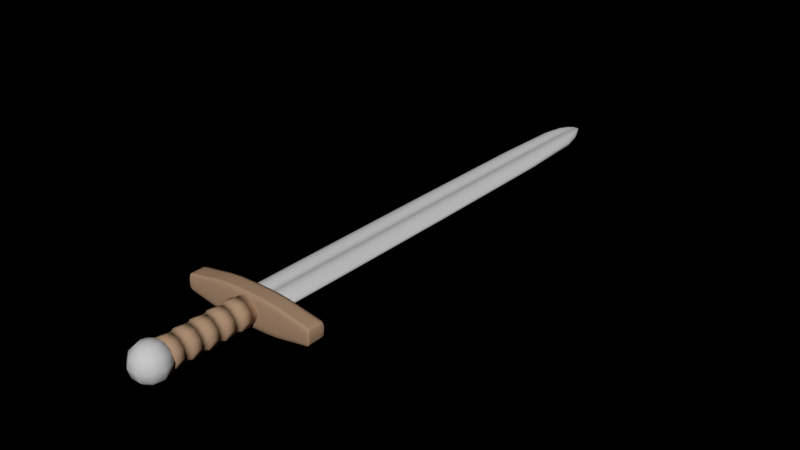 # Source: sword.blend  (saved by Blender 2.75.0; exported with 4.5.12 LTS)
import bpy
from mathutils import Matrix  # noqa: F401  (used for matrix-valued properties, if any)

bpy.ops.wm.read_factory_settings(use_empty=True)
scene = bpy.context.scene
scene.name = 'Scene'

# ---- collections
col_collection_1 = bpy.data.collections.new('Collection 1'); scene.collection.children.link(col_collection_1)

# ---- materials (node trees are filled in below, after node groups)
mat_metal = bpy.data.materials.new('Metal')
mat_metal.alpha_threshold = 0.0
mat_metal.use_transparent_shadow = False
mat_metal.diffuse_color = (0.6, 0.6, 0.6, 1.0)
mat_metal.roughness = 0.5
mat_metal.line_color = (0.0, 0.0, 0.0, 1.0)
mat_wood_2 = bpy.data.materials.new('Wood 2')
mat_wood_2.alpha_threshold = 0.0
mat_wood_2.use_transparent_shadow = False
mat_wood_2.diffuse_color = (0.4, 0.2605, 0.1661, 1.0)
mat_wood_2.roughness = 0.5
mat_wood_2.specular_intensity = 0.0
mat_wood_2.line_color = (0.0, 0.0, 0.0, 1.0)
mat_metal_2 = bpy.data.materials.new('Metal 2')
mat_metal_2.alpha_threshold = 0.0
mat_metal_2.use_transparent_shadow = False
mat_metal_2.diffuse_color = (0.6, 0.6, 0.6, 1.0)
mat_metal_2.roughness = 0.5
mat_metal_2.line_color = (0.0, 0.0, 0.0, 1.0)

# ---- material node trees

# ---- world
world_world = bpy.data.worlds.new('World'); scene.world = world_world
world_world.color = (0.0, 0.0, 0.0)
world_world.use_sun_shadow = False
world_world.sun_shadow_jitter_overblur = 0.0
world_world.cycles.sampling_method = 'MANUAL'
world_world.cycles.sample_map_resolution = 256
world_world.light_settings.ao_factor = 0.22

# ---- meshes
me_sphere_001 = bpy.data.meshes.new('Sphere.001')
me_sphere_001.from_pydata([(0.0, 0.0, 1.0), (0.5, 0.0, 0.866), (0.866, 0.0, 0.5), (1.0, 0.0, -4.371e-08), (0.866, 0.0, -0.5), (0.5, 0.0, -0.866), (0.4045, 0.2939, -0.866), (0.7006, 0.509, -0.5), (0.809, 0.5878, 0.0), (0.7006, 0.509, 0.5), (0.4045, 0.2939, 0.866), (0.1545, 0.4755, 0.866), (0.2676, 0.8236, 0.5), (0.309, 0.9511, 0.0), (0.2676, 0.8236, -0.5), (0.1545, 0.4755, -0.866), (-0.1545, 0.4755, -0.866), (-0.2676, 0.8236, -0.5), (-0.309, 0.9511, 0.0), (-0.2676, 0.8236, 0.5), (-0.1545, 0.4755, 0.866), (-0.4045, 0.2939, 0.866), (-0.7006, 0.509, 0.5), (-0.809, 0.5878, 0.0), (-0.7006, 0.509, -0.5), (-0.4045, 0.2939, -0.866), (-0.5, -8.759e-08, -0.866), (-0.866, -2.146e-07, -0.5), (-1.0, -1.533e-07, 0.0), (-0.866, -1.532e-07, 0.5), (-0.5, -7.666e-08, 0.866), (-0.4045, -0.2939, 0.866), (-0.7006, -0.509, 0.5), (-0.809, -0.5878, 0.0), (-0.7006, -0.509, -0.5), (-0.4045, -0.2939, -0.866), (-1.222e-07, -8.875e-08, -1.0), (-0.1545, -0.4755, -0.866), (-0.2676, -0.8236, -0.5), (-0.309, -0.9511, 0.0), (-0.2676, -0.8236, 0.5), (-0.1545, -0.4755, 0.866), (0.1545, -0.4755, 0.866), (0.2676, -0.8236, 0.5), (0.309, -0.9511, 0.0), (0.2676, -0.8236, -0.5), (0.1545, -0.4755, -0.866), (0.4045, -0.2939, -0.866), (0.7006, -0.509, -0.5), (0.809, -0.5878, 0.0), (0.7006, -0.509, 0.5), (0.4045, -0.2939, 0.866)], [], [(36, 6, 5), (5, 6, 7, 4), (4, 7, 8, 3), (3, 8, 9, 2), (2, 9, 10, 1), (10, 0, 1), (11, 0, 10), (9, 12, 11, 10), (8, 13, 12, 9), (7, 14, 13, 8), (6, 15, 14, 7), (36, 15, 6), (36, 16, 15), (15, 16, 17, 14), (14, 17, 18, 13), (13, 18, 19, 12), (12, 19, 20, 11), (20, 0, 11), (21, 0, 20), (19, 22, 21, 20), (18, 23, 22, 19), (17, 24, 23, 18), (16, 25, 24, 17), (36, 25, 16), (36, 26, 25), (25, 26, 27, 24), (24, 27, 28, 23), (23, 28, 29, 22), (22, 29, 30, 21), (30, 0, 21), (31, 0, 30), (29, 32, 31, 30), (28, 33, 32, 29), (27, 34, 33, 28), (26, 35, 34, 27), (36, 35, 26), (36, 37, 35), (35, 37, 38, 34), (34, 38, 39, 33), (33, 39, 40, 32), (32, 40, 41, 31), (41, 0, 31), (42, 0, 41), (40, 43, 42, 41), (39, 44, 43, 40), (38, 45, 44, 39), (37, 46, 45, 38), (36, 46, 37), (36, 47, 46), (46, 47, 48, 45), (45, 48, 49, 44), (44, 49, 50, 43), (43, 50, 51, 42), (51, 0, 42), (1, 0, 51), (50, 2, 1, 51), (49, 3, 2, 50), (48, 4, 3, 49), (47, 5, 4, 48), (36, 5, 47)])
me_sphere_001.polygons.foreach_set('use_smooth', [True] * 60)
me_sphere_001.materials.append(mat_metal)
me_sphere_001.use_remesh_preserve_volume = False
me_sphere_001.use_remesh_preserve_attributes = False
me_sphere_001.use_mirror_vertex_groups = False
me_sphere_001.update()
me_circle = bpy.data.meshes.new('Circle')
me_circle.from_pydata([(0.7071, 0.7071, 0.0), (0.9877, 0.1564, 0.0), (0.891, -0.454, 0.0), (0.454, -0.891, 0.0), (-0.1564, -0.9877, 0.0), (-0.7071, -0.7071, 0.0), (-0.9877, -0.1564, 0.0), (-0.891, 0.454, 0.0), (-0.454, 0.891, 0.0), (0.1564, 0.9877, 0.0), (0.1564, 0.9877, -6.189), (-0.454, 0.891, -6.189), (-0.891, 0.454, -6.189), (-0.9877, -0.1564, -6.189), (-0.7071, -0.7071, -6.189), (-0.1564, -0.9877, -6.189), (0.454, -0.891, -6.189), (0.891, -0.454, -6.189), (0.9877, 0.1564, -6.189), (0.7071, 0.7071, -6.189), (8.345e-08, 2.95e-07, -6.189), (0.1564, 0.9877, -0.5626), (0.1564, 0.9877, -1.125), (0.1564, 0.9877, -1.688), (0.1564, 0.9877, -2.25), (0.1564, 0.9877, -2.813), (0.1564, 0.9877, -3.376), (0.1564, 0.9877, -3.938), (0.1564, 0.9877, -4.501), (0.1564, 0.9877, -5.063), (0.1564, 0.9877, -5.626), (0.7071, 0.7071, -0.5626), (0.7071, 0.7071, -1.125), (0.7071, 0.7071, -1.688), (0.7071, 0.7071, -2.25), (0.7071, 0.7071, -2.813), (0.7071, 0.7071, -3.376), (0.7071, 0.7071, -3.938), (0.7071, 0.7071, -4.501), (0.7071, 0.7071, -5.063), (0.7071, 0.7071, -5.626), (-0.454, 0.891, -0.5626), (-0.454, 0.891, -1.125), (-0.454, 0.891, -1.688), (-0.454, 0.891, -2.25), (-0.454, 0.891, -2.813), (-0.454, 0.891, -3.376), (-0.454, 0.891, -3.938), (-0.454, 0.891, -4.501), (-0.454, 0.891, -5.063), (-0.454, 0.891, -5.626), (-0.891, 0.454, -0.5626), (-0.891, 0.454, -1.125), (-0.891, 0.454, -1.688), (-0.891, 0.454, -2.25), (-0.891, 0.454, -2.813), (-0.891, 0.454, -3.376), (-0.891, 0.454, -3.938), (-0.891, 0.454, -4.501), (-0.891, 0.454, -5.063), (-0.891, 0.454, -5.626), (-0.9877, -0.1564, -0.5626), (-0.9877, -0.1564, -1.125), (-0.9877, -0.1564, -1.688), (-0.9877, -0.1564, -2.25), (-0.9877, -0.1564, -2.813), (-0.9877, -0.1564, -3.376), (-0.9877, -0.1564, -3.938), (-0.9877, -0.1564, -4.501), (-0.9877, -0.1564, -5.063), (-0.9877, -0.1564, -5.626), (-0.7071, -0.7071, -0.5626), (-0.7071, -0.7071, -1.125), (-0.7071, -0.7071, -1.688), (-0.7071, -0.7071, -2.25), (-0.7071, -0.7071, -2.813), (-0.7071, -0.7071, -3.376), (-0.7071, -0.7071, -3.938), (-0.7071, -0.7071, -4.501), (-0.7071, -0.7071, -5.063), (-0.7071, -0.7071, -5.626), (-0.1564, -0.9877, -0.5626), (-0.1564, -0.9877, -1.125), (-0.1564, -0.9877, -1.688), (-0.1564, -0.9877, -2.25), (-0.1564, -0.9877, -2.813), (-0.1564, -0.9877, -3.376), (-0.1564, -0.9877, -3.938), (-0.1564, -0.9877, -4.501), (-0.1564, -0.9877, -5.063), (-0.1564, -0.9877, -5.626), (0.454, -0.891, -0.5626), (0.454, -0.891, -1.125), (0.454, -0.891, -1.688), (0.454, -0.891, -2.25), (0.454, -0.891, -2.813), (0.454, -0.891, -3.376), (0.454, -0.891, -3.938), (0.454, -0.891, -4.501), (0.454, -0.891, -5.063), (0.454, -0.891, -5.626), (0.891, -0.454, -0.5626), (0.891, -0.454, -1.125), (0.891, -0.454, -1.688), (0.891, -0.454, -2.25), (0.891, -0.454, -2.813), (0.891, -0.454, -3.376), (0.891, -0.454, -3.938), (0.891, -0.454, -4.501), (0.891, -0.454, -5.063), (0.891, -0.454, -5.626), (0.9877, 0.1564, -0.5626), (0.9877, 0.1564, -1.125), (0.9877, 0.1564, -1.688), (0.9877, 0.1564, -2.25), (0.9877, 0.1564, -2.813), (0.9877, 0.1564, -3.376), (0.9877, 0.1564, -3.938), (0.9877, 0.1564, -4.501), (0.9877, 0.1564, -5.063), (0.9877, 0.1564, -5.626), (1.077, 0.1705, -5.626), (0.7709, 0.7709, -5.626), (0.7709, 0.7709, -5.063), (1.077, 0.1705, -5.063), (0.7709, 0.7709, -4.501), (1.077, 0.1705, -4.501), (1.077, 0.1705, -3.938), (0.7709, 0.7709, -3.938), (1.077, 0.1705, -3.376), (0.7709, 0.7709, -3.376), (0.7709, 0.7709, -2.813), (1.077, 0.1705, -2.813), (0.7709, 0.7709, -2.25), (1.077, 0.1705, -2.25), (1.077, 0.1705, -1.688), (0.7709, 0.7709, -1.688), (1.077, 0.1705, -1.125), (0.7709, 0.7709, -1.125), (0.7709, 0.7709, -0.5626), (1.077, 0.1705, -0.5626), (0.9714, -0.4949, -5.626), (0.9714, -0.4949, -5.063), (0.9714, -0.4949, -4.501), (0.9714, -0.4949, -3.938), (0.9714, -0.4949, -3.376), (0.9714, -0.4949, -2.813), (0.9714, -0.4949, -2.25), (0.9714, -0.4949, -1.688), (0.9714, -0.4949, -1.125), (0.9714, -0.4949, -0.5626), (0.4949, -0.9714, -5.626), (0.4949, -0.9714, -5.063), (0.4949, -0.9714, -4.501), (0.4949, -0.9714, -3.938), (0.4949, -0.9714, -3.376), (0.4949, -0.9714, -2.813), (0.4949, -0.9714, -2.25), (0.4949, -0.9714, -1.688), (0.4949, -0.9714, -1.125), (0.4949, -0.9714, -0.5626), (-0.1705, -1.077, -5.626), (-0.1705, -1.077, -5.063), (-0.1705, -1.077, -4.501), (-0.1705, -1.077, -3.938), (-0.1705, -1.077, -3.376), (-0.1705, -1.077, -2.813), (-0.1705, -1.077, -2.25), (-0.1705, -1.077, -1.688), (-0.1705, -1.077, -1.125), (-0.1705, -1.077, -0.5626), (-0.7709, -0.7709, -5.626), (-0.7709, -0.7709, -5.063), (-0.7709, -0.7709, -4.501), (-0.7709, -0.7709, -3.938), (-0.7709, -0.7709, -3.376), (-0.7709, -0.7709, -2.813), (-0.7709, -0.7709, -2.25), (-0.7709, -0.7709, -1.688), (-0.7709, -0.7709, -1.125), (-0.7709, -0.7709, -0.5626), (-1.077, -0.1705, -5.626), (-1.077, -0.1705, -5.063), (-1.077, -0.1705, -4.501), (-1.077, -0.1705, -3.938), (-1.077, -0.1705, -3.376), (-1.077, -0.1705, -2.813), (-1.077, -0.1705, -2.25), (-1.077, -0.1705, -1.688), (-1.077, -0.1705, -1.125), (-1.077, -0.1705, -0.5626), (-0.9714, 0.4949, -5.626), (-0.9714, 0.4949, -5.063), (-0.9714, 0.4949, -4.501), (-0.9714, 0.4949, -3.938), (-0.9714, 0.4949, -3.376), (-0.9714, 0.4949, -2.813), (-0.9714, 0.4949, -2.25), (-0.9714, 0.4949, -1.688), (-0.9714, 0.4949, -1.125), (-0.9714, 0.4949, -0.5626), (-0.4949, 0.9714, -5.626), (-0.4949, 0.9714, -5.063), (-0.4949, 0.9714, -4.501), (-0.4949, 0.9714, -3.938), (-0.4949, 0.9714, -3.376), (-0.4949, 0.9714, -2.813), (-0.4949, 0.9714, -2.25), (-0.4949, 0.9714, -1.688), (-0.4949, 0.9714, -1.125), (-0.4949, 0.9714, -0.5626), (0.1705, 1.077, -5.626), (0.1705, 1.077, -5.063), (0.1705, 1.077, -4.501), (0.1705, 1.077, -3.938), (0.1705, 1.077, -3.376), (0.1705, 1.077, -2.813), (0.1705, 1.077, -2.25), (0.1705, 1.077, -1.688), (0.1705, 1.077, -1.125), (0.1705, 1.077, -0.5626)], [], [(19, 18, 20), (18, 17, 20), (17, 16, 20), (16, 15, 20), (15, 14, 20), (14, 13, 20), (13, 12, 20), (12, 11, 20), (11, 10, 20), (10, 19, 20), (0, 31, 21, 9), (32, 33, 23, 22), (34, 35, 25, 24), (36, 37, 27, 26), (38, 39, 29, 28), (40, 19, 10, 30), (9, 21, 41, 8), (22, 23, 43, 42), (24, 25, 45, 44), (26, 27, 47, 46), (28, 29, 49, 48), (30, 10, 11, 50), (8, 41, 51, 7), (42, 43, 53, 52), (44, 45, 55, 54), (46, 47, 57, 56), (48, 49, 59, 58), (50, 11, 12, 60), (7, 51, 61, 6), (52, 53, 63, 62), (54, 55, 65, 64), (56, 57, 67, 66), (58, 59, 69, 68), (60, 12, 13, 70), (6, 61, 71, 5), (62, 63, 73, 72), (64, 65, 75, 74), (66, 67, 77, 76), (68, 69, 79, 78), (70, 13, 14, 80), (5, 71, 81, 4), (72, 73, 83, 82), (74, 75, 85, 84), (76, 77, 87, 86), (78, 79, 89, 88), (80, 14, 15, 90), (4, 81, 91, 3), (82, 83, 93, 92), (84, 85, 95, 94), (86, 87, 97, 96), (88, 89, 99, 98), (90, 15, 16, 100), (3, 91, 101, 2), (92, 93, 103, 102), (94, 95, 105, 104), (96, 97, 107, 106), (98, 99, 109, 108), (100, 16, 17, 110), (2, 101, 111, 1), (102, 103, 113, 112), (104, 105, 115, 114), (106, 107, 117, 116), (108, 109, 119, 118), (110, 17, 18, 120), (31, 0, 1, 111), (112, 113, 33, 32), (114, 115, 35, 34), (116, 117, 37, 36), (118, 119, 39, 38), (120, 18, 19, 40), (120, 40, 122, 121), (39, 119, 124, 123), (118, 38, 125, 126), (37, 117, 127, 128), (116, 36, 130, 129), (35, 115, 132, 131), (114, 34, 133, 134), (33, 113, 135, 136), (112, 32, 138, 137), (31, 111, 140, 139), (110, 120, 121, 141), (119, 109, 142, 124), (108, 118, 126, 143), (117, 107, 144, 127), (106, 116, 129, 145), (115, 105, 146, 132), (104, 114, 134, 147), (113, 103, 148, 135), (102, 112, 137, 149), (111, 101, 150, 140), (100, 110, 141, 151), (109, 99, 152, 142), (98, 108, 143, 153), (107, 97, 154, 144), (96, 106, 145, 155), (105, 95, 156, 146), (94, 104, 147, 157), (103, 93, 158, 148), (92, 102, 149, 159), (101, 91, 160, 150), (90, 100, 151, 161), (99, 89, 162, 152), (88, 98, 153, 163), (97, 87, 164, 154), (86, 96, 155, 165), (95, 85, 166, 156), (84, 94, 157, 167), (93, 83, 168, 158), (82, 92, 159, 169), (91, 81, 170, 160), (80, 90, 161, 171), (89, 79, 172, 162), (78, 88, 163, 173), (87, 77, 174, 164), (76, 86, 165, 175), (85, 75, 176, 166), (74, 84, 167, 177), (83, 73, 178, 168), (72, 82, 169, 179), (81, 71, 180, 170), (70, 80, 171, 181), (79, 69, 182, 172), (68, 78, 173, 183), (77, 67, 184, 174), (66, 76, 175, 185), (75, 65, 186, 176), (64, 74, 177, 187), (73, 63, 188, 178), (62, 72, 179, 189), (71, 61, 190, 180), (60, 70, 181, 191), (69, 59, 192, 182), (58, 68, 183, 193), (67, 57, 194, 184), (56, 66, 185, 195), (65, 55, 196, 186), (54, 64, 187, 197), (63, 53, 198, 188), (52, 62, 189, 199), (61, 51, 200, 190), (50, 60, 191, 201), (59, 49, 202, 192), (48, 58, 193, 203), (57, 47, 204, 194), (46, 56, 195, 205), (55, 45, 206, 196), (44, 54, 197, 207), (53, 43, 208, 198), (42, 52, 199, 209), (51, 41, 210, 200), (30, 50, 201, 211), (49, 29, 212, 202), (28, 48, 203, 213), (47, 27, 214, 204), (26, 46, 205, 215), (45, 25, 216, 206), (24, 44, 207, 217), (43, 23, 218, 208), (22, 42, 209, 219), (41, 21, 220, 210), (40, 30, 211, 122), (29, 39, 123, 212), (38, 28, 213, 125), (27, 37, 128, 214), (36, 26, 215, 130), (25, 35, 131, 216), (34, 24, 217, 133), (23, 33, 136, 218), (32, 22, 219, 138), (21, 31, 139, 220), (124, 121, 122, 123), (127, 126, 125, 128), (132, 129, 130, 131), (135, 134, 133, 136), (140, 137, 138, 139), (142, 141, 121, 124), (144, 143, 126, 127), (146, 145, 129, 132), (148, 147, 134, 135), (150, 149, 137, 140), (152, 151, 141, 142), (154, 153, 143, 144), (156, 155, 145, 146), (158, 157, 147, 148), (160, 159, 149, 150), (162, 161, 151, 152), (164, 163, 153, 154), (166, 165, 155, 156), (168, 167, 157, 158), (170, 169, 159, 160), (172, 171, 161, 162), (174, 173, 163, 164), (176, 175, 165, 166), (178, 177, 167, 168), (180, 179, 169, 170), (182, 181, 171, 172), (184, 183, 173, 174), (186, 185, 175, 176), (188, 187, 177, 178), (190, 189, 179, 180), (192, 191, 181, 182), (194, 193, 183, 184), (196, 195, 185, 186), (198, 197, 187, 188), (200, 199, 189, 190), (202, 201, 191, 192), (204, 203, 193, 194), (206, 205, 195, 196), (208, 207, 197, 198), (210, 209, 199, 200), (212, 211, 201, 202), (214, 213, 203, 204), (216, 215, 205, 206), (218, 217, 207, 208), (220, 219, 209, 210), (123, 122, 211, 212), (128, 125, 213, 214), (131, 130, 215, 216), (136, 133, 217, 218), (139, 138, 219, 220)])
me_circle.polygons.foreach_set('use_smooth', [0, 0, 0, 0, 0, 0, 0, 0, 0, 0, 1, 1, 1, 1, 1, 1, 1, 1, 1, 1, 1, 1, 1, 1, 1, 1, 1, 1, 1, 1, 1, 1, 1, 1, 1, 1, 1, 1, 1, 1, 1, 1, 1, 1, 1, 1, 1, 1, 1, 1, 1, 1, 1, 1, 1, 1, 1, 1, 1, 1, 1, 1, 1, 1, 1, 1, 1, 1, 1, 1, 1, 1, 1, 1, 1, 1, 1, 1, 1, 1, 1, 1, 1, 1, 1, 1, 1, 1, 1, 1, 1, 1, 1, 1, 1, 1, 1, 1, 1, 1, 1, 1, 1, 1, 1, 1, 1, 1, 1, 1, 1, 1, 1, 1, 1, 1, 1, 1, 1, 1, 1, 1, 1, 1, 1, 1, 1, 1, 1, 1, 1, 1, 1, 1, 1, 1, 1, 1, 1, 1, 1, 1, 1, 1, 1, 1, 1, 1, 1, 1, 1, 1, 1, 1, 1, 1, 1, 1, 1, 1, 1, 1, 1, 1, 1, 1, 1, 1, 1, 1, 1, 1, 1, 1, 1, 1, 1, 1, 1, 1, 1, 1, 1, 1, 1, 1, 1, 1, 1, 1, 1, 1, 1, 1, 1, 1, 1, 1, 1, 1, 1, 1, 1, 1, 1, 1, 1, 1, 1, 1, 1, 1, 1, 1, 1, 1, 1, 1, 1, 1])
me_circle.materials.append(mat_wood_2)
me_circle.use_remesh_preserve_volume = False
me_circle.use_remesh_preserve_attributes = False
me_circle.use_mirror_vertex_groups = False
me_circle.update()
me_cube_001 = bpy.data.meshes.new('Cube.001')
me_cube_001.from_pydata([(1.047, 1.0, -0.4968), (1.047, -1.0, -0.4968), (-1.047, -1.0, -0.4968), (-1.047, 1.0, -0.4968), (1.047, 1.0, 0.4968), (1.047, -1.0, 0.4968), (-1.047, -1.0, 0.4968), (-1.047, 1.0, 0.4968), (0.6353, -1.0, -0.7711), (-0.6353, -1.0, -0.7711), (0.6353, 1.0, -0.7711), (-0.6353, 1.0, -0.7711), (0.6353, -1.0, 0.7711), (-0.6353, -1.0, 0.7711), (0.6353, 1.0, 0.7711), (-0.6353, 1.0, 0.7711), (1.047, -0.5517, -0.4968), (-1.047, -0.5517, -0.4968), (1.047, -0.5517, 0.4968), (-1.047, -0.5517, 0.4968), (0.6353, -0.5517, -0.7711), (-0.6353, -0.5517, -0.7711), (0.6353, -0.5517, 0.7711), (-0.6353, -0.5517, 0.7711), (1.047, 0.56, -0.4968), (-1.047, 0.56, -0.4968), (1.047, 0.56, 0.4968), (-1.047, 0.56, 0.4968), (0.6353, 0.56, -0.7711), (-0.6353, 0.56, -0.7711), (0.6353, 0.56, 0.7711), (-0.6353, 0.56, 0.7711), (1.047, -0.799, -0.4968), (-1.047, -0.799, -0.4968), (1.047, -0.799, 0.4968), (-1.047, -0.799, 0.4968), (0.6353, -0.799, -0.7711), (-0.6353, -0.799, -0.7711), (0.6353, -0.799, 0.7711), (-0.6353, -0.799, 0.7711), (1.02, -1.0, -0.4968), (1.02, 1.0, -0.4968), (1.02, -1.0, 0.4968), (1.02, 1.0, 0.4968), (1.02, -0.5517, -0.4968), (1.02, -0.5517, 0.4968), (1.02, 0.56, -0.4968), (1.02, 0.56, 0.4968), (1.02, -0.799, -0.4968), (1.02, -0.799, 0.4968), (-1.02, -1.0, -0.4968), (-1.02, 1.0, -0.4968), (-1.02, -1.0, 0.4968), (-1.02, 1.0, 0.4968), (-1.02, -0.5517, -0.4968), (-1.02, -0.5517, 0.4968), (-1.02, 0.56, -0.4968), (-1.02, 0.56, 0.4968), (-1.02, -0.799, -0.4968), (-1.02, -0.799, 0.4968), (0.4039, -1.0, -1.0), (-0.4039, -1.0, -1.0), (0.4039, 1.0, -1.0), (-0.4039, 1.0, -1.0), (0.4038, -1.0, 1.0), (-0.4039, -1.0, 1.0), (0.4039, 1.0, 1.0), (-0.4039, 1.0, 1.0), (0.4039, -0.5517, -1.0), (-0.4039, -0.5517, -1.0), (0.4039, -0.5517, 1.0), (-0.4039, -0.5517, 1.0), (0.4039, 0.56, -1.0), (-0.4039, 0.56, -1.0), (0.4039, 0.56, 1.0), (-0.4039, 0.56, 1.0), (0.4039, -0.799, -1.0), (-0.4039, -0.799, -1.0), (0.4039, -0.799, 1.0), (-0.4039, -0.799, 1.0)], [], [(16, 24, 26, 18), (24, 0, 4, 26), (19, 27, 25, 17), (27, 7, 3, 25), (18, 34, 32, 16), (34, 5, 1, 32), (6, 35, 33, 2), (35, 19, 17, 33), (5, 42, 40, 1), (42, 12, 8, 40), (0, 41, 43, 4), (41, 10, 14, 43), (41, 0, 24, 46), (46, 28, 10, 41), (16, 44, 46, 24), (44, 20, 28, 46), (30, 47, 43, 14), (47, 26, 4, 43), (22, 45, 47, 30), (45, 18, 26, 47), (36, 48, 40, 8), (48, 32, 1, 40), (20, 44, 48, 36), (44, 16, 32, 48), (38, 49, 45, 22), (49, 34, 18, 45), (12, 42, 49, 38), (42, 5, 34, 49), (13, 52, 50, 9), (52, 6, 2, 50), (11, 51, 53, 15), (51, 3, 7, 53), (25, 56, 54, 17), (56, 29, 21, 54), (3, 51, 56, 25), (51, 11, 29, 56), (27, 57, 53, 7), (57, 31, 15, 53), (19, 55, 57, 27), (55, 23, 31, 57), (33, 58, 50, 2), (58, 37, 9, 50), (17, 54, 58, 33), (54, 21, 37, 58), (35, 59, 55, 19), (59, 39, 23, 55), (6, 52, 59, 35), (52, 13, 39, 59), (12, 64, 60, 8), (64, 65, 61, 60), (65, 13, 9, 61), (10, 62, 66, 14), (62, 63, 67, 66), (63, 11, 15, 67), (29, 73, 69, 21), (73, 72, 68, 69), (72, 28, 20, 68), (11, 63, 73, 29), (63, 62, 72, 73), (62, 10, 28, 72), (31, 75, 67, 15), (75, 74, 66, 67), (74, 30, 14, 66), (23, 71, 75, 31), (71, 70, 74, 75), (70, 22, 30, 74), (37, 77, 61, 9), (77, 76, 60, 61), (76, 36, 8, 60), (21, 69, 77, 37), (69, 68, 76, 77), (68, 20, 36, 76), (39, 79, 71, 23), (79, 78, 70, 71), (78, 38, 22, 70), (13, 65, 79, 39), (65, 64, 78, 79), (64, 12, 38, 78)])
me_cube_001.polygons.foreach_set('use_smooth', [True] * 78)
me_cube_001.materials.append(mat_wood_2)
me_cube_001.use_remesh_preserve_volume = False
me_cube_001.use_remesh_preserve_attributes = False
me_cube_001.use_mirror_vertex_groups = False
me_cube_001.update()
me_cube = bpy.data.meshes.new('Cube')
me_cube.from_pydata([(0.7495, 1.0, -0.09323), (0.7495, -1.0, -0.09323), (-0.7495, -1.0, -0.09323), (-0.7495, 1.0, -0.09323), (0.7495, 1.0, 0.09323), (0.7495, -1.0, 0.09323), (-0.7495, -1.0, 0.09323), (-0.7495, 1.0, 0.09323), (-0.3702, -1.125, 0.6725), (0.3702, -1.125, 0.6725), (-0.3702, -1.125, -0.6725), (0.3702, -1.125, -0.6725), (0.07427, -1.22, -0.2213), (-0.07427, -1.22, -0.2213), (0.07427, -1.22, 0.2213), (-0.07427, -1.22, 0.2213), (0.7495, 0.9646, -0.09323), (-0.7495, 0.9646, -0.09323), (0.7495, 0.9646, 0.09323), (-0.7495, 0.9646, 0.09323), (0.2185, -1.0, -1.0), (-0.2185, -1.0, -1.0), (0.2185, 1.0, -1.0), (-0.2185, 1.0, -1.0), (0.2185, -1.0, 1.0), (-0.2185, -1.0, 1.0), (0.2185, 1.0, 1.0), (-0.2185, 1.0, 1.0), (-0.1174, -1.125, 0.592), (0.1174, -1.125, 0.592), (-0.1174, -1.125, -0.592), (0.1174, -1.125, -0.592), (0.02475, -1.22, -0.2213), (-0.02476, -1.22, -0.2213), (0.02475, -1.22, 0.2213), (-0.02476, -1.22, 0.2213), (-0.2185, 0.9646, -1.0), (0.2185, 0.9646, -1.0), (0.2185, 0.9646, 1.0), (-0.2185, 0.9646, 1.0), (-3.16e-07, -1.0, -0.4591), (-1.597e-07, 1.0, -0.4591), (-6.091e-07, -1.0, 0.4591), (-1.011e-07, 1.0, 0.4591), (-1.029e-06, -1.125, 0.5913), (-8.794e-07, -1.125, -0.5913), (-2.571e-06, -1.22, -0.2213), (-2.604e-06, -1.22, 0.2213), (-1.206e-07, 0.9646, -0.4591), (-1.011e-07, 0.9646, 0.4591), (-0.4371, -1.0, -1.0), (-0.4371, 1.0, -1.0), (-0.4371, -1.0, 1.0), (-0.4371, 1.0, 1.0), (-0.2438, -1.125, 0.6322), (-0.2438, -1.125, -0.6322), (-0.04951, -1.22, -0.2213), (-0.04951, -1.22, 0.2213), (-0.4371, 0.9646, -1.0), (-0.4371, 0.9646, 1.0), (0.4371, -1.0, -1.0), (0.4371, 1.0, -1.0), (0.4371, -1.0, 1.0), (0.4371, 1.0, 1.0), (0.2438, -1.125, 0.6322), (0.2438, -1.125, -0.6322), (0.04951, -1.22, -0.2213), (0.04951, -1.22, 0.2213), (0.4371, 0.9646, -1.0), (0.4371, 0.9646, 1.0)], [], [(6, 2, 10, 8), (1, 5, 9, 11), (11, 9, 14, 12), (8, 10, 13, 15), (16, 0, 4, 18), (18, 5, 1, 16), (6, 19, 17, 2), (19, 7, 3, 17), (22, 41, 43, 26), (41, 23, 27, 43), (24, 42, 44, 29), (42, 25, 28, 44), (21, 40, 45, 30), (40, 20, 31, 45), (30, 45, 46, 33), (45, 31, 32, 46), (29, 44, 47, 34), (44, 28, 35, 47), (34, 47, 46, 32), (47, 35, 33, 46), (37, 48, 41, 22), (48, 36, 23, 41), (20, 40, 48, 37), (40, 21, 36, 48), (39, 49, 43, 27), (49, 38, 26, 43), (25, 42, 49, 39), (42, 24, 38, 49), (23, 51, 53, 27), (51, 3, 7, 53), (25, 52, 54, 28), (52, 6, 8, 54), (2, 50, 55, 10), (50, 21, 30, 55), (10, 55, 56, 13), (55, 30, 33, 56), (28, 54, 57, 35), (54, 8, 15, 57), (35, 57, 56, 33), (57, 15, 13, 56), (36, 58, 51, 23), (58, 17, 3, 51), (21, 50, 58, 36), (50, 2, 17, 58), (19, 59, 53, 7), (59, 39, 27, 53), (6, 52, 59, 19), (52, 25, 39, 59), (0, 61, 63, 4), (61, 22, 26, 63), (5, 62, 64, 9), (62, 24, 29, 64), (20, 60, 65, 31), (60, 1, 11, 65), (31, 65, 66, 32), (65, 11, 12, 66), (9, 64, 67, 14), (64, 29, 34, 67), (14, 67, 66, 12), (67, 34, 32, 66), (22, 61, 68, 37), (61, 0, 16, 68), (1, 60, 68, 16), (60, 20, 37, 68), (38, 69, 63, 26), (69, 18, 4, 63), (24, 62, 69, 38), (62, 5, 18, 69)])
me_cube.polygons.foreach_set('use_smooth', [True] * 68)
me_cube.materials.append(mat_metal_2)
me_cube.use_remesh_preserve_volume = False
me_cube.use_remesh_preserve_attributes = False
me_cube.use_mirror_vertex_groups = False
me_cube.update()

# ---- objects
ob_sphere = bpy.data.objects.new('Sphere', me_sphere_001)
ob_circle_002 = bpy.data.objects.new('Circle.002', me_circle)
ob_cube_001 = bpy.data.objects.new('Cube.001', me_cube_001)
ob_cube = bpy.data.objects.new('Cube', me_cube)

# ---- transforms, parenting, visibility, modifiers, constraints
ob_sphere.location = (1.323, -1.702, 0.0)
ob_sphere.scale = (0.09524, 0.09524, 0.09524)
ob_sphere.empty_display_type = 'ARROWS'
ob_sphere.lineart.crease_threshold = 0.0
ob_circle_002.location = (1.323, -1.186, 0.0)
ob_circle_002.rotation_euler = (-1.571, -1.367e-16, 1.367e-16)
ob_circle_002.scale = (0.06766, 0.06766, 0.07928)
ob_circle_002.empty_display_type = 'ARROWS'
ob_circle_002.lineart.crease_threshold = 0.0
ob_cube_001.location = (1.323, -1.144, 0.0)
ob_cube_001.scale = (0.345, 0.05124, 0.08658)
ob_cube_001.empty_display_type = 'ARROWS'
ob_cube_001.lineart.crease_threshold = 0.0
_m = ob_cube_001.modifiers.new('Subsurf', 'SUBSURF')
_m.uv_smooth = 'PRESERVE_CORNERS'
_m.quality = 1
_m.render_levels = 1
_m.show_only_control_edges = False
ob_cube.location = (1.323, 0.0, 0.0)
ob_cube.scale = (-0.1609, -1.166, -0.04335)
ob_cube.empty_display_type = 'ARROWS'
ob_cube.lineart.crease_threshold = 0.0
_m = ob_cube.modifiers.new('Subsurf', 'SUBSURF')
_m.uv_smooth = 'PRESERVE_CORNERS'
_m.quality = 1
_m.render_levels = 1
_m.show_only_control_edges = False

# ---- collection membership
col_collection_1.objects.link(ob_sphere)
col_collection_1.objects.link(ob_circle_002)
col_collection_1.objects.link(ob_cube_001)
col_collection_1.objects.link(ob_cube)

# ---- scene / render settings (as saved in the file)
scene.frame_start = 1; scene.frame_end = 250; scene.frame_set(1)
scene.render.engine = 'BLENDER_EEVEE_NEXT'
scene.render.image_settings.color_mode = 'RGB'
scene.render.image_settings.compression = 90
scene.render.resolution_x = 1280
scene.render.resolution_y = 720
scene.render.dither_intensity = 0.0
scene.render.film_transparent = True
scene.render.bake_margin = 2
scene.render.bake_bias = 0.0
scene.cycles.use_denoising = False
scene.cycles.samples = 10
scene.cycles.sampling_pattern = 'TABULATED_SOBOL'
scene.cycles.light_sampling_threshold = 0.0
scene.cycles.use_adaptive_sampling = False
scene.cycles.use_light_tree = False
scene.cycles.blur_glossy = 0.0
scene.cycles.volume_bounces = 1
scene.cycles.pixel_filter_type = 'GAUSSIAN'
scene.cycles.sample_clamp_indirect = 0.0
scene.view_settings.view_transform = 'Standard'
bpy.context.view_layer.update()

# ---- added for rendering (the .blend has no active camera and no usable light): camera, sun
cam_auto = bpy.data.cameras.new('AutoCamera')
cam_auto.lens = 50.0
cam_auto.sensor_width = 36.0
cam_auto.clip_end = 1000.0
ob_auto_camera = bpy.data.objects.new('AutoCamera', cam_auto)
scene.collection.objects.link(ob_auto_camera)
ob_auto_camera.location = (4.37585, -3.84897, 2.44261)
ob_auto_camera.rotation_euler = (1.09748, -7.21219e-08, 0.694738)
scene.camera = ob_auto_camera
light_auto_sun = bpy.data.lights.new('AutoSun', 'SUN')
light_auto_sun.energy = 3.0
light_auto_sun.angle = 0.0523599
ob_auto_sun = bpy.data.objects.new('AutoSun', light_auto_sun)
scene.collection.objects.link(ob_auto_sun)
ob_auto_sun.rotation_euler = (0.872665, 0.174533, 0.523599)
bpy.context.view_layer.update()
